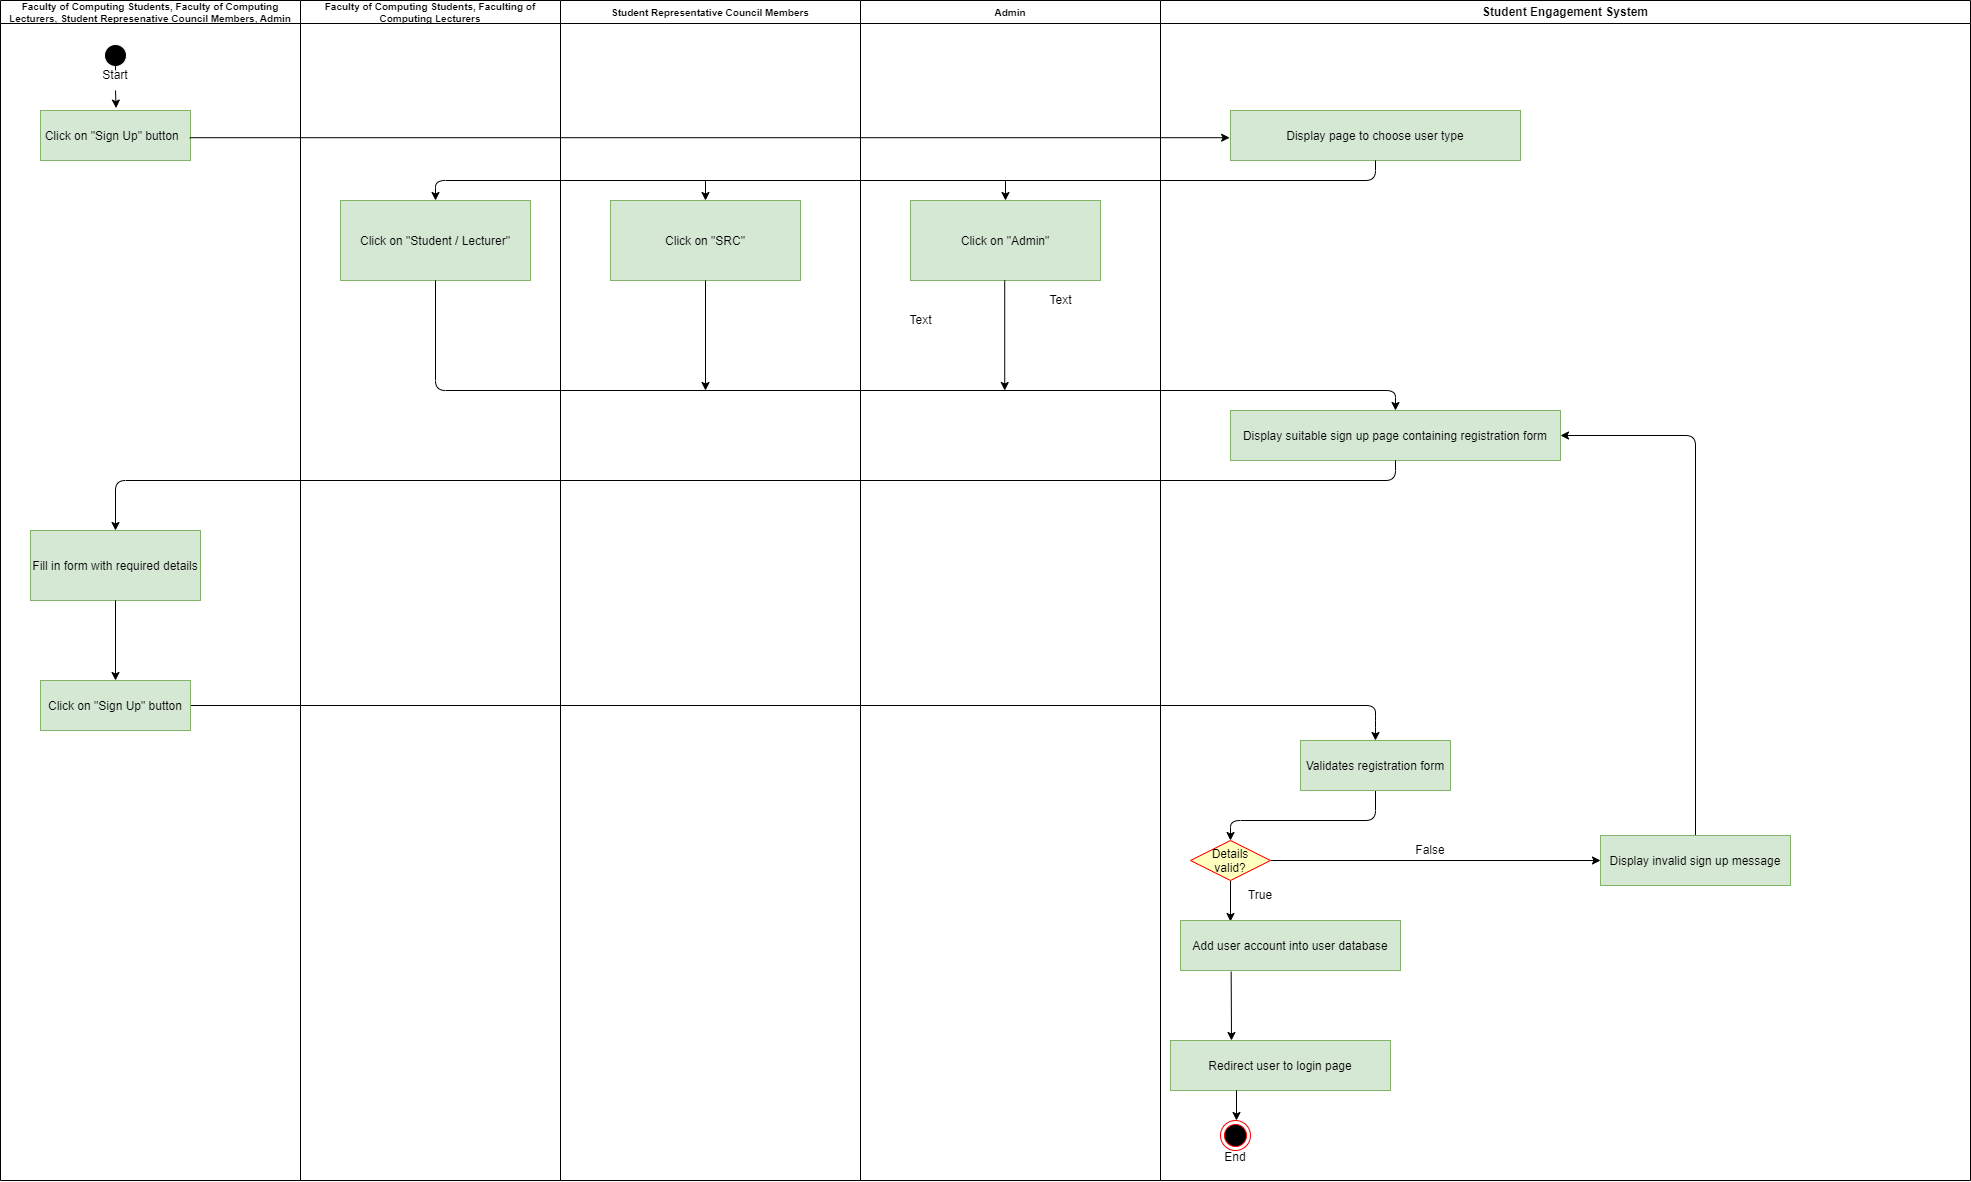

The diagram above was exported from draw.io. Its source (the exported page's mxGraphModel, read from the mxfile embedded in the PNG):
<mxGraphModel dx="2847" dy="-1056" grid="1" gridSize="10" guides="1" tooltips="1" connect="1" arrows="1" fold="1" page="1" pageScale="1" pageWidth="850" pageHeight="1100" background="#FFFFFF" math="0" shadow="0">
  <root>
    <mxCell id="0" />
    <mxCell id="1" parent="0" />
    <mxCell id="nNB8VaZCAKxqaSRQsOHQ-126" value="Faculty of Computing Students, Faculty of Computing Lecturers, Student Represenative Council Members, Admin" style="swimlane;whiteSpace=wrap;fontSize=10;" parent="1" vertex="1">
      <mxGeometry x="40" y="2370" width="300" height="1180" as="geometry" />
    </mxCell>
    <mxCell id="nNB8VaZCAKxqaSRQsOHQ-168" style="edgeStyle=none;html=1;exitX=0.5;exitY=1;exitDx=0;exitDy=0;entryX=0.504;entryY=-0.048;entryDx=0;entryDy=0;entryPerimeter=0;startArrow=none;" parent="nNB8VaZCAKxqaSRQsOHQ-126" source="nNB8VaZCAKxqaSRQsOHQ-205" target="nNB8VaZCAKxqaSRQsOHQ-129" edge="1">
      <mxGeometry relative="1" as="geometry" />
    </mxCell>
    <mxCell id="nNB8VaZCAKxqaSRQsOHQ-127" value="" style="ellipse;shape=startState;fillColor=#000000;strokeColor=#FFFFFF;" parent="nNB8VaZCAKxqaSRQsOHQ-126" vertex="1">
      <mxGeometry x="100" y="40" width="30" height="30" as="geometry" />
    </mxCell>
    <mxCell id="nNB8VaZCAKxqaSRQsOHQ-129" value="Click on &quot;Sign Up&quot; button  " style="fillColor=#d5e8d4;strokeColor=#82b366;" parent="nNB8VaZCAKxqaSRQsOHQ-126" vertex="1">
      <mxGeometry x="40" y="110" width="150" height="50" as="geometry" />
    </mxCell>
    <mxCell id="nNB8VaZCAKxqaSRQsOHQ-130" value="Fill in form with required details" style="fillColor=#d5e8d4;strokeColor=#82b366;" parent="nNB8VaZCAKxqaSRQsOHQ-126" vertex="1">
      <mxGeometry x="30" y="530" width="170" height="70" as="geometry" />
    </mxCell>
    <mxCell id="nNB8VaZCAKxqaSRQsOHQ-206" value="" style="edgeStyle=none;html=1;exitX=0.5;exitY=1;exitDx=0;exitDy=0;entryX=0.504;entryY=-0.048;entryDx=0;entryDy=0;entryPerimeter=0;endArrow=none;" parent="nNB8VaZCAKxqaSRQsOHQ-126" source="nNB8VaZCAKxqaSRQsOHQ-127" target="nNB8VaZCAKxqaSRQsOHQ-205" edge="1">
      <mxGeometry relative="1" as="geometry">
        <mxPoint x="135" y="2440" as="sourcePoint" />
        <mxPoint x="135.5999999999999" y="2477.6" as="targetPoint" />
      </mxGeometry>
    </mxCell>
    <mxCell id="nNB8VaZCAKxqaSRQsOHQ-205" value="Start" style="text;strokeColor=none;align=center;fillColor=none;html=1;verticalAlign=middle;whiteSpace=wrap;rounded=0;" parent="nNB8VaZCAKxqaSRQsOHQ-126" vertex="1">
      <mxGeometry x="85" y="60" width="60" height="30" as="geometry" />
    </mxCell>
    <mxCell id="nNB8VaZCAKxqaSRQsOHQ-135" value="Student Engagement System" style="swimlane;whiteSpace=wrap;startSize=23;" parent="1" vertex="1">
      <mxGeometry x="1200" y="2370" width="810" height="1180" as="geometry" />
    </mxCell>
    <mxCell id="nNB8VaZCAKxqaSRQsOHQ-138" value="Display page to choose user type" style="fillColor=#d5e8d4;strokeColor=#82b366;" parent="nNB8VaZCAKxqaSRQsOHQ-135" vertex="1">
      <mxGeometry x="70" y="110" width="290" height="50" as="geometry" />
    </mxCell>
    <mxCell id="34" style="edgeStyle=none;html=1;exitX=0.5;exitY=1;exitDx=0;exitDy=0;entryX=0.5;entryY=0;entryDx=0;entryDy=0;" edge="1" parent="nNB8VaZCAKxqaSRQsOHQ-135" source="nNB8VaZCAKxqaSRQsOHQ-139" target="nNB8VaZCAKxqaSRQsOHQ-143">
      <mxGeometry relative="1" as="geometry">
        <Array as="points">
          <mxPoint x="215" y="820" />
          <mxPoint x="70" y="820" />
        </Array>
      </mxGeometry>
    </mxCell>
    <mxCell id="nNB8VaZCAKxqaSRQsOHQ-139" value="Validates registration form" style="fillColor=#d5e8d4;strokeColor=#82b366;" parent="nNB8VaZCAKxqaSRQsOHQ-135" vertex="1">
      <mxGeometry x="140" y="740" width="150" height="50" as="geometry" />
    </mxCell>
    <mxCell id="36" style="edgeStyle=none;html=1;exitX=0.5;exitY=0;exitDx=0;exitDy=0;entryX=1;entryY=0.5;entryDx=0;entryDy=0;" edge="1" parent="nNB8VaZCAKxqaSRQsOHQ-135" source="nNB8VaZCAKxqaSRQsOHQ-149" target="2">
      <mxGeometry relative="1" as="geometry">
        <Array as="points">
          <mxPoint x="535" y="435" />
        </Array>
      </mxGeometry>
    </mxCell>
    <mxCell id="nNB8VaZCAKxqaSRQsOHQ-149" value="Display invalid sign up message" style="fillColor=#d5e8d4;strokeColor=#82b366;" parent="nNB8VaZCAKxqaSRQsOHQ-135" vertex="1">
      <mxGeometry x="440" y="835" width="190" height="50" as="geometry" />
    </mxCell>
    <mxCell id="2" value="Display suitable sign up page containing registration form" style="fillColor=#d5e8d4;strokeColor=#82b366;" vertex="1" parent="nNB8VaZCAKxqaSRQsOHQ-135">
      <mxGeometry x="70" y="410" width="330" height="50" as="geometry" />
    </mxCell>
    <mxCell id="37" style="edgeStyle=none;html=1;exitX=0.5;exitY=1;exitDx=0;exitDy=0;" edge="1" parent="nNB8VaZCAKxqaSRQsOHQ-135" source="nNB8VaZCAKxqaSRQsOHQ-143">
      <mxGeometry relative="1" as="geometry">
        <mxPoint x="70" y="891" as="sourcePoint" />
        <mxPoint x="70" y="921" as="targetPoint" />
      </mxGeometry>
    </mxCell>
    <mxCell id="41" style="edgeStyle=none;html=1;exitX=1;exitY=0.5;exitDx=0;exitDy=0;entryX=0;entryY=0.5;entryDx=0;entryDy=0;" edge="1" parent="nNB8VaZCAKxqaSRQsOHQ-135" source="nNB8VaZCAKxqaSRQsOHQ-143" target="nNB8VaZCAKxqaSRQsOHQ-149">
      <mxGeometry relative="1" as="geometry" />
    </mxCell>
    <mxCell id="nNB8VaZCAKxqaSRQsOHQ-143" value="Details &#10;valid?" style="rhombus;fillColor=#ffffc0;strokeColor=#ff0000;" parent="nNB8VaZCAKxqaSRQsOHQ-135" vertex="1">
      <mxGeometry x="30" y="840" width="80" height="40" as="geometry" />
    </mxCell>
    <mxCell id="nNB8VaZCAKxqaSRQsOHQ-141" value="Add user account into user database" style="fillColor=#d5e8d4;strokeColor=#82b366;" parent="nNB8VaZCAKxqaSRQsOHQ-135" vertex="1">
      <mxGeometry x="20" y="920" width="220" height="50" as="geometry" />
    </mxCell>
    <mxCell id="nNB8VaZCAKxqaSRQsOHQ-203" value="False" style="text;strokeColor=none;align=center;fillColor=none;html=1;verticalAlign=middle;whiteSpace=wrap;rounded=0;" parent="nNB8VaZCAKxqaSRQsOHQ-135" vertex="1">
      <mxGeometry x="240" y="835" width="60" height="30" as="geometry" />
    </mxCell>
    <mxCell id="nNB8VaZCAKxqaSRQsOHQ-202" value="True" style="text;strokeColor=none;align=center;fillColor=none;html=1;verticalAlign=middle;whiteSpace=wrap;rounded=0;" parent="nNB8VaZCAKxqaSRQsOHQ-135" vertex="1">
      <mxGeometry x="70" y="880" width="60" height="30" as="geometry" />
    </mxCell>
    <mxCell id="nNB8VaZCAKxqaSRQsOHQ-169" style="edgeStyle=none;html=1;exitX=0.995;exitY=0.544;exitDx=0;exitDy=0;entryX=-0.003;entryY=0.544;entryDx=0;entryDy=0;entryPerimeter=0;exitPerimeter=0;" parent="1" source="nNB8VaZCAKxqaSRQsOHQ-129" target="nNB8VaZCAKxqaSRQsOHQ-138" edge="1">
      <mxGeometry relative="1" as="geometry">
        <mxPoint x="145" y="2450" as="sourcePoint" />
        <mxPoint x="145.5999999999999" y="2489.2" as="targetPoint" />
      </mxGeometry>
    </mxCell>
    <mxCell id="11" value="Faculty of Computing Students, Faculting of Computing Lecturers" style="swimlane;whiteSpace=wrap;fontSize=10;startSize=23;" vertex="1" parent="1">
      <mxGeometry x="340" y="2370" width="260" height="1180" as="geometry" />
    </mxCell>
    <mxCell id="13" value="Click on &quot;Student / Lecturer&quot;" style="fillColor=#d5e8d4;strokeColor=#82b366;" vertex="1" parent="11">
      <mxGeometry x="40" y="200" width="190" height="80" as="geometry" />
    </mxCell>
    <mxCell id="15" value="Text" style="text;html=1;align=center;verticalAlign=middle;resizable=0;points=[];autosize=1;strokeColor=none;fillColor=none;" vertex="1" parent="1">
      <mxGeometry x="1075" y="2655" width="50" height="30" as="geometry" />
    </mxCell>
    <mxCell id="16" value="Text" style="text;html=1;align=center;verticalAlign=middle;resizable=0;points=[];autosize=1;strokeColor=none;fillColor=none;" vertex="1" parent="1">
      <mxGeometry x="935" y="2675" width="50" height="30" as="geometry" />
    </mxCell>
    <mxCell id="3" value="Student Representative Council Members" style="swimlane;whiteSpace=wrap;fontSize=10;startSize=23;" vertex="1" parent="1">
      <mxGeometry x="600" y="2370" width="300" height="1180" as="geometry" />
    </mxCell>
    <mxCell id="14" value="Click on &quot;SRC&quot;" style="fillColor=#d5e8d4;strokeColor=#82b366;" vertex="1" parent="3">
      <mxGeometry x="50" y="200" width="190" height="80" as="geometry" />
    </mxCell>
    <mxCell id="17" value="Admin" style="swimlane;whiteSpace=wrap;fontSize=10;startSize=23;" vertex="1" parent="1">
      <mxGeometry x="900" y="2370" width="300" height="1180" as="geometry" />
    </mxCell>
    <mxCell id="18" value="Click on &quot;Admin&quot;" style="fillColor=#d5e8d4;strokeColor=#82b366;" vertex="1" parent="17">
      <mxGeometry x="50" y="200" width="190" height="80" as="geometry" />
    </mxCell>
    <mxCell id="30" value="" style="endArrow=classic;html=1;exitX=0.5;exitY=1;exitDx=0;exitDy=0;" edge="1" parent="17">
      <mxGeometry width="50" height="50" relative="1" as="geometry">
        <mxPoint x="144.23000000000002" y="280" as="sourcePoint" />
        <mxPoint x="144.23000000000002" y="390" as="targetPoint" />
      </mxGeometry>
    </mxCell>
    <mxCell id="21" style="edgeStyle=none;html=1;exitX=0.5;exitY=1;exitDx=0;exitDy=0;entryX=0.5;entryY=0;entryDx=0;entryDy=0;" edge="1" parent="1" source="nNB8VaZCAKxqaSRQsOHQ-138" target="13">
      <mxGeometry relative="1" as="geometry">
        <Array as="points">
          <mxPoint x="1415" y="2550" />
          <mxPoint x="475" y="2550" />
        </Array>
      </mxGeometry>
    </mxCell>
    <mxCell id="22" value="" style="endArrow=classic;html=1;entryX=0.5;entryY=0;entryDx=0;entryDy=0;" edge="1" parent="1" target="14">
      <mxGeometry width="50" height="50" relative="1" as="geometry">
        <mxPoint x="745" y="2550" as="sourcePoint" />
        <mxPoint x="850" y="2520" as="targetPoint" />
      </mxGeometry>
    </mxCell>
    <mxCell id="23" value="" style="endArrow=classic;html=1;entryX=0.5;entryY=0;entryDx=0;entryDy=0;" edge="1" parent="1" target="18">
      <mxGeometry width="50" height="50" relative="1" as="geometry">
        <mxPoint x="1045" y="2550" as="sourcePoint" />
        <mxPoint x="755" y="2580" as="targetPoint" />
      </mxGeometry>
    </mxCell>
    <mxCell id="nNB8VaZCAKxqaSRQsOHQ-164" value="Redirect user to login page" style="fillColor=#d5e8d4;strokeColor=#82b366;" parent="1" vertex="1">
      <mxGeometry x="1210" y="3410" width="220" height="50" as="geometry" />
    </mxCell>
    <mxCell id="nNB8VaZCAKxqaSRQsOHQ-166" value="" style="ellipse;html=1;shape=endState;fillColor=#000000;strokeColor=#ff0000;" parent="1" vertex="1">
      <mxGeometry x="1260" y="3490" width="30" height="30" as="geometry" />
    </mxCell>
    <mxCell id="nNB8VaZCAKxqaSRQsOHQ-204" value="End" style="text;strokeColor=none;align=center;fillColor=none;html=1;verticalAlign=middle;whiteSpace=wrap;rounded=0;" parent="1" vertex="1">
      <mxGeometry x="1245" y="3520" width="60" height="14" as="geometry" />
    </mxCell>
    <mxCell id="28" style="edgeStyle=none;html=1;exitX=0.5;exitY=1;exitDx=0;exitDy=0;entryX=0.5;entryY=0;entryDx=0;entryDy=0;" edge="1" parent="1" source="13" target="2">
      <mxGeometry relative="1" as="geometry">
        <Array as="points">
          <mxPoint x="475" y="2760" />
          <mxPoint x="1435" y="2760" />
        </Array>
      </mxGeometry>
    </mxCell>
    <mxCell id="29" value="" style="endArrow=classic;html=1;exitX=0.5;exitY=1;exitDx=0;exitDy=0;" edge="1" parent="1" source="14">
      <mxGeometry width="50" height="50" relative="1" as="geometry">
        <mxPoint x="1055" y="2560" as="sourcePoint" />
        <mxPoint x="745" y="2760" as="targetPoint" />
      </mxGeometry>
    </mxCell>
    <mxCell id="33" style="edgeStyle=none;html=1;exitX=1;exitY=0.5;exitDx=0;exitDy=0;entryX=0.5;entryY=0;entryDx=0;entryDy=0;" edge="1" parent="1" source="nNB8VaZCAKxqaSRQsOHQ-132" target="nNB8VaZCAKxqaSRQsOHQ-139">
      <mxGeometry relative="1" as="geometry">
        <Array as="points">
          <mxPoint x="1415" y="3075" />
          <mxPoint x="1415" y="3090" />
        </Array>
      </mxGeometry>
    </mxCell>
    <mxCell id="nNB8VaZCAKxqaSRQsOHQ-132" value="Click on &quot;Sign Up&quot; button" style="fillColor=#d5e8d4;strokeColor=#82b366;" parent="1" vertex="1">
      <mxGeometry x="80" y="3050" width="150" height="50" as="geometry" />
    </mxCell>
    <mxCell id="31" style="edgeStyle=none;html=1;exitX=0.5;exitY=1;exitDx=0;exitDy=0;entryX=0.5;entryY=0;entryDx=0;entryDy=0;" edge="1" parent="1" source="2" target="nNB8VaZCAKxqaSRQsOHQ-130">
      <mxGeometry relative="1" as="geometry">
        <Array as="points">
          <mxPoint x="1435" y="2850" />
          <mxPoint x="155" y="2850" />
        </Array>
      </mxGeometry>
    </mxCell>
    <mxCell id="32" style="edgeStyle=none;html=1;exitX=0.5;exitY=1;exitDx=0;exitDy=0;entryX=0.5;entryY=0;entryDx=0;entryDy=0;" edge="1" parent="1" source="nNB8VaZCAKxqaSRQsOHQ-130" target="nNB8VaZCAKxqaSRQsOHQ-132">
      <mxGeometry relative="1" as="geometry" />
    </mxCell>
    <mxCell id="38" style="edgeStyle=none;html=1;exitX=0.203;exitY=1.023;exitDx=0;exitDy=0;entryX=0.25;entryY=0;entryDx=0;entryDy=0;exitPerimeter=0;" edge="1" parent="1">
      <mxGeometry relative="1" as="geometry">
        <mxPoint x="1270.6599999999999" y="3341.15" as="sourcePoint" />
        <mxPoint x="1271" y="3410" as="targetPoint" />
      </mxGeometry>
    </mxCell>
    <mxCell id="39" style="edgeStyle=none;html=1;entryX=0.5;entryY=0;entryDx=0;entryDy=0;" edge="1" parent="1">
      <mxGeometry relative="1" as="geometry">
        <mxPoint x="1276" y="3460" as="sourcePoint" />
        <mxPoint x="1276" y="3490" as="targetPoint" />
      </mxGeometry>
    </mxCell>
  </root>
</mxGraphModel>